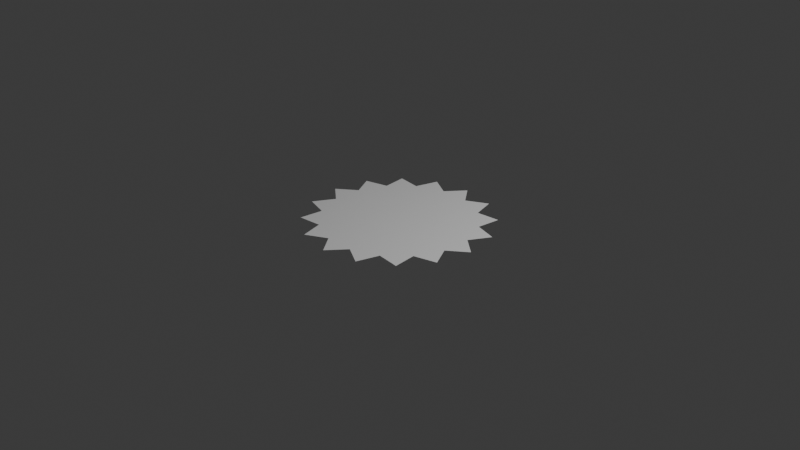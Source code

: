 # Source: untitled.blend  (saved by Blender 4.0.36; exported with 4.5.12 LTS)
import bpy
from mathutils import Matrix  # noqa: F401  (used for matrix-valued properties, if any)

bpy.ops.wm.read_factory_settings(use_empty=True)
scene = bpy.context.scene
scene.name = 'Scene'

# ---- collections
col_collection = bpy.data.collections.new('Collection'); scene.collection.children.link(col_collection)

# ---- world
world_world = bpy.data.worlds.new('World'); scene.world = world_world
world_world.use_nodes = True; world_world.node_tree.nodes.clear()
_N = world_world.node_tree.nodes; _L = world_world.node_tree.links
n0 = _N.new('ShaderNodeOutputWorld'); n0.name = 'World Output'; n0.location = (300, 300)
n1 = _N.new('ShaderNodeBackground'); n1.name = 'Background'; n1.location = (10, 300)
n1.inputs[0].default_value = (0.05088, 0.05088, 0.05088, 1.0)
_L.new(n1.outputs[0], n0.inputs[0])
n0.is_active_output = True
world_world.color = (0.05088, 0.05088, 0.05088)
world_world.use_sun_shadow = False
world_world.sun_shadow_jitter_overblur = 0.0

# ---- cameras
cam_camera = bpy.data.cameras.new('Camera')
cam_camera.clip_end = 100.0
cam_camera.ortho_scale = 7.314

# ---- lights
light_light = bpy.data.lights.new('Light', 'POINT')
light_light.transmission_factor = 0.0
light_light.use_soft_falloff = False
light_light.energy = 1000.0
light_light.shadow_soft_size = 0.1
light_light.shadow_maximum_resolution = 0.006
light_light.use_absolute_resolution = True

# ---- meshes
me_circle = bpy.data.meshes.new('Circle')
me_circle.from_pydata([(0.0, 1.0, 0.0), (-0.1591, 0.8001, 0.0), (-0.3827, 0.9239, 0.0), (-0.4532, 0.6783, 0.0), (-0.7071, 0.7071, 0.0), (-0.6783, 0.4532, 0.0), (-0.9239, 0.3827, 0.0), (-0.8001, 0.1591, 0.0), (-1.0, 0.0, 0.0), (-0.8001, -0.1591, 0.0), (-0.9239, -0.3827, 0.0), (-0.6783, -0.4532, 0.0), (-0.7071, -0.7071, 0.0), (-0.4532, -0.6783, 0.0), (-0.3827, -0.9239, 0.0), (-0.1591, -0.8001, 0.0), (0.0, -1.0, 0.0), (0.1591, -0.8001, 0.0), (0.3827, -0.9239, 0.0), (0.4532, -0.6783, 0.0), (0.7071, -0.7071, 0.0), (0.6783, -0.4532, 0.0), (0.9239, -0.3827, 0.0), (0.8001, -0.1591, 0.0), (1.0, 0.0, 0.0), (0.8001, 0.1591, 0.0), (0.9239, 0.3827, 0.0), (0.6783, 0.4532, 0.0), (0.7071, 0.7071, 0.0), (0.4532, 0.6783, 0.0), (0.3827, 0.9239, 0.0), (0.1591, 0.8001, 0.0)], [], [(1, 2, 3, 4, 5, 6, 7, 8, 9, 10, 11, 12, 13, 14, 15, 16, 17, 18, 19, 20, 21, 22, 23, 24, 25, 26, 27, 28, 29, 30, 31, 0)])
_uv = me_circle.uv_layers.new(name='UVMap')
_uv.uv.foreach_set('vector', [0.0, 0.0, 0.0, 0.0, 0.0, 0.0, 0.0, 0.0, 0.0, 0.0, 0.0, 0.0, 0.0, 0.0, 0.0, 0.0, 0.0, 0.0, 0.0, 0.0, 0.0, 0.0, 0.0, 0.0, 0.0, 0.0, 0.0, 0.0, 0.0, 0.0, 0.0, 0.0, 0.0, 0.0, 0.0, 0.0, 0.0, 0.0, 0.0, 0.0, 0.0, 0.0, 0.0, 0.0, 0.0, 0.0, 0.0, 0.0, 0.0, 0.0, 0.0, 0.0, 0.0, 0.0, 0.0, 0.0, 0.0, 0.0, 0.0, 0.0, 0.0, 0.0, 0.0, 0.0])
me_circle.update()

# ---- objects
ob_light = bpy.data.objects.new('Light', light_light)
ob_camera = bpy.data.objects.new('Camera', cam_camera)
ob_circle = bpy.data.objects.new('Circle', me_circle)

# ---- transforms, parenting, visibility, modifiers, constraints
ob_light.location = (4.076, 1.005, 5.904)
ob_light.rotation_euler = (0.6503, 0.05522, 1.866)
ob_light.lock_rotations_4d = False
ob_light.empty_display_type = 'ARROWS'
ob_light.color = (0.0, 0.0, 0.0, 0.0)
ob_light.lineart.crease_threshold = 0.0
ob_camera.location = (7.359, -6.926, 4.958)
ob_camera.rotation_euler = (1.109, 0.0, 0.8149)
ob_camera.lock_rotations_4d = False
ob_camera.empty_display_type = 'ARROWS'
ob_camera.color = (0.0, 0.0, 0.0, 0.0)
ob_camera.display_type = 'WIRE'
ob_camera.lineart.crease_threshold = 0.0
ob_circle.location = (0.0, 0.0, 0.0)

# ---- collection membership
col_collection.objects.link(ob_light)
col_collection.objects.link(ob_camera)
col_collection.objects.link(ob_circle)

# ---- scene / render settings (as saved in the file)
scene.camera = ob_camera
scene.frame_start = 1; scene.frame_end = 250; scene.frame_set(0)
scene.render.engine = 'BLENDER_EEVEE_NEXT'
scene.cycles.sampling_pattern = 'TABULATED_SOBOL'
bpy.context.view_layer.update()
